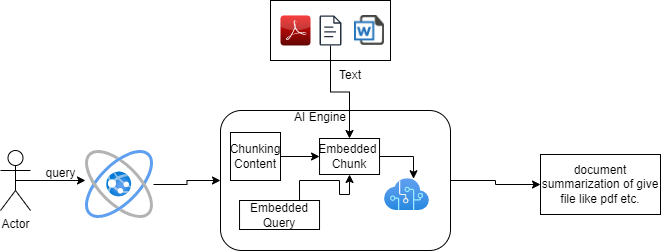

The diagram above was exported from draw.io. Its source (the exported page's mxGraphModel, read from the mxfile embedded in the PNG):
<mxGraphModel dx="880" dy="484" grid="1" gridSize="10" guides="1" tooltips="1" connect="1" arrows="1" fold="1" page="1" pageScale="1" pageWidth="827" pageHeight="1169" math="0" shadow="0">
  <root>
    <mxCell id="0" />
    <mxCell id="1" parent="0" />
    <mxCell id="-9Xhd4K7RribYCjM0Hpl-1" value="Actor" style="shape=umlActor;verticalLabelPosition=bottom;verticalAlign=top;html=1;outlineConnect=0;" vertex="1" parent="1">
      <mxGeometry x="60" y="160" width="30" height="60" as="geometry" />
    </mxCell>
    <mxCell id="-9Xhd4K7RribYCjM0Hpl-11" value="" style="edgeStyle=orthogonalEdgeStyle;rounded=0;orthogonalLoop=1;jettySize=auto;html=1;" edge="1" parent="1" source="-9Xhd4K7RribYCjM0Hpl-2" target="-9Xhd4K7RribYCjM0Hpl-7">
      <mxGeometry relative="1" as="geometry" />
    </mxCell>
    <mxCell id="-9Xhd4K7RribYCjM0Hpl-2" value="" style="image;aspect=fixed;html=1;points=[];align=center;fontSize=12;image=img/lib/azure2/general/Website_Power.svg;" vertex="1" parent="1">
      <mxGeometry x="145" y="160" width="68" height="68" as="geometry" />
    </mxCell>
    <mxCell id="-9Xhd4K7RribYCjM0Hpl-4" style="edgeStyle=orthogonalEdgeStyle;rounded=0;orthogonalLoop=1;jettySize=auto;html=1;exitX=0.5;exitY=0.5;exitDx=0;exitDy=0;exitPerimeter=0;entryX=0;entryY=0.441;entryDx=0;entryDy=0;entryPerimeter=0;" edge="1" parent="1" source="-9Xhd4K7RribYCjM0Hpl-1" target="-9Xhd4K7RribYCjM0Hpl-2">
      <mxGeometry relative="1" as="geometry" />
    </mxCell>
    <mxCell id="-9Xhd4K7RribYCjM0Hpl-5" value="query" style="text;html=1;align=center;verticalAlign=middle;resizable=0;points=[];autosize=1;strokeColor=none;fillColor=none;" vertex="1" parent="1">
      <mxGeometry x="95" y="168" width="50" height="30" as="geometry" />
    </mxCell>
    <mxCell id="-9Xhd4K7RribYCjM0Hpl-14" style="edgeStyle=orthogonalEdgeStyle;rounded=0;orthogonalLoop=1;jettySize=auto;html=1;" edge="1" parent="1" source="-9Xhd4K7RribYCjM0Hpl-7" target="-9Xhd4K7RribYCjM0Hpl-8">
      <mxGeometry relative="1" as="geometry" />
    </mxCell>
    <mxCell id="-9Xhd4K7RribYCjM0Hpl-7" value="" style="rounded=1;whiteSpace=wrap;html=1;" vertex="1" parent="1">
      <mxGeometry x="280" y="120" width="230" height="140" as="geometry" />
    </mxCell>
    <mxCell id="-9Xhd4K7RribYCjM0Hpl-8" value="document summarization of give file like pdf etc." style="rounded=0;whiteSpace=wrap;html=1;" vertex="1" parent="1">
      <mxGeometry x="600" y="164" width="120" height="60" as="geometry" />
    </mxCell>
    <mxCell id="-9Xhd4K7RribYCjM0Hpl-24" value="" style="rounded=0;whiteSpace=wrap;html=1;" vertex="1" parent="1">
      <mxGeometry x="330" y="10" width="120" height="60" as="geometry" />
    </mxCell>
    <mxCell id="-9Xhd4K7RribYCjM0Hpl-25" value="" style="shape=image;html=1;verticalAlign=top;verticalLabelPosition=bottom;labelBackgroundColor=#ffffff;imageAspect=0;aspect=fixed;image=https://cdn3.iconfinder.com/data/icons/document-icons-2/30/647707-word-128.png" vertex="1" parent="1">
      <mxGeometry x="414" y="25" width="30" height="30" as="geometry" />
    </mxCell>
    <mxCell id="-9Xhd4K7RribYCjM0Hpl-55" value="" style="edgeStyle=orthogonalEdgeStyle;rounded=0;orthogonalLoop=1;jettySize=auto;html=1;" edge="1" parent="1" source="-9Xhd4K7RribYCjM0Hpl-28" target="-9Xhd4K7RribYCjM0Hpl-39">
      <mxGeometry relative="1" as="geometry" />
    </mxCell>
    <mxCell id="-9Xhd4K7RribYCjM0Hpl-28" value="" style="sketch=0;outlineConnect=0;fontColor=#232F3E;gradientColor=none;fillColor=#232F3D;strokeColor=none;dashed=0;verticalLabelPosition=bottom;verticalAlign=top;align=center;html=1;fontSize=12;fontStyle=0;aspect=fixed;pointerEvents=1;shape=mxgraph.aws4.document;" vertex="1" parent="1">
      <mxGeometry x="379.04" y="25" width="21.92" height="30" as="geometry" />
    </mxCell>
    <mxCell id="-9Xhd4K7RribYCjM0Hpl-29" value="" style="dashed=0;outlineConnect=0;html=1;align=center;labelPosition=center;verticalLabelPosition=bottom;verticalAlign=top;shape=mxgraph.webicons.adobe_pdf;fillColor=#F40C0C;gradientColor=#610603" vertex="1" parent="1">
      <mxGeometry x="340" y="25" width="30" height="30" as="geometry" />
    </mxCell>
    <mxCell id="-9Xhd4K7RribYCjM0Hpl-46" style="edgeStyle=orthogonalEdgeStyle;rounded=0;orthogonalLoop=1;jettySize=auto;html=1;exitX=0.5;exitY=0;exitDx=0;exitDy=0;entryX=0;entryY=0.5;entryDx=0;entryDy=0;" edge="1" parent="1" source="-9Xhd4K7RribYCjM0Hpl-33" target="-9Xhd4K7RribYCjM0Hpl-39">
      <mxGeometry relative="1" as="geometry" />
    </mxCell>
    <mxCell id="-9Xhd4K7RribYCjM0Hpl-33" value="Chunking Content" style="rounded=0;whiteSpace=wrap;html=1;direction=south;" vertex="1" parent="1">
      <mxGeometry x="290" y="142" width="50" height="48" as="geometry" />
    </mxCell>
    <mxCell id="-9Xhd4K7RribYCjM0Hpl-45" style="edgeStyle=orthogonalEdgeStyle;rounded=0;orthogonalLoop=1;jettySize=auto;html=1;exitX=0.75;exitY=0;exitDx=0;exitDy=0;entryX=0.5;entryY=1;entryDx=0;entryDy=0;" edge="1" parent="1" source="-9Xhd4K7RribYCjM0Hpl-38" target="-9Xhd4K7RribYCjM0Hpl-39">
      <mxGeometry relative="1" as="geometry" />
    </mxCell>
    <mxCell id="-9Xhd4K7RribYCjM0Hpl-38" value="Embedded Query" style="rounded=0;whiteSpace=wrap;html=1;" vertex="1" parent="1">
      <mxGeometry x="299.03999999999996" y="210" width="80" height="29" as="geometry" />
    </mxCell>
    <mxCell id="-9Xhd4K7RribYCjM0Hpl-39" value="Embedded&amp;nbsp;&lt;div&gt;Chunk&lt;/div&gt;" style="rounded=0;whiteSpace=wrap;html=1;" vertex="1" parent="1">
      <mxGeometry x="379.04" y="148" width="60" height="36" as="geometry" />
    </mxCell>
    <mxCell id="-9Xhd4K7RribYCjM0Hpl-47" value="" style="image;aspect=fixed;html=1;points=[];align=center;fontSize=12;image=img/lib/azure2/ai_machine_learning/Cognitive_Services.svg;" vertex="1" parent="1">
      <mxGeometry x="444" y="188.24" width="45" height="31.76" as="geometry" />
    </mxCell>
    <mxCell id="-9Xhd4K7RribYCjM0Hpl-50" style="edgeStyle=orthogonalEdgeStyle;rounded=0;orthogonalLoop=1;jettySize=auto;html=1;exitX=1;exitY=0.5;exitDx=0;exitDy=0;entryX=0.645;entryY=0;entryDx=0;entryDy=0;entryPerimeter=0;" edge="1" parent="1" source="-9Xhd4K7RribYCjM0Hpl-39" target="-9Xhd4K7RribYCjM0Hpl-47">
      <mxGeometry relative="1" as="geometry" />
    </mxCell>
    <mxCell id="-9Xhd4K7RribYCjM0Hpl-56" value="Text" style="text;html=1;align=center;verticalAlign=middle;whiteSpace=wrap;rounded=0;" vertex="1" parent="1">
      <mxGeometry x="380" y="70" width="60" height="30" as="geometry" />
    </mxCell>
    <mxCell id="-9Xhd4K7RribYCjM0Hpl-58" value="AI Engine" style="text;html=1;align=center;verticalAlign=middle;whiteSpace=wrap;rounded=0;" vertex="1" parent="1">
      <mxGeometry x="350" y="112" width="60" height="30" as="geometry" />
    </mxCell>
  </root>
</mxGraphModel>